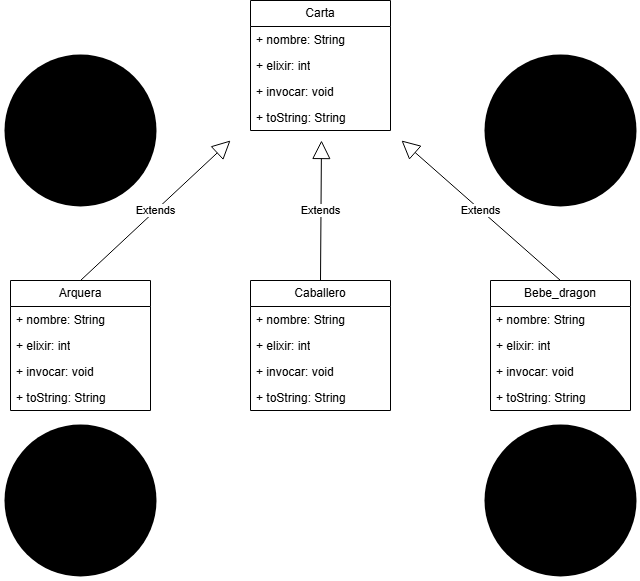

The diagram above was exported from draw.io. Its source (the exported page's mxGraphModel, read from the mxfile embedded in the PNG):
<mxGraphModel dx="946" dy="605" grid="1" gridSize="10" guides="1" tooltips="1" connect="1" arrows="1" fold="1" page="1" pageScale="1" pageWidth="850" pageHeight="1100" math="0" shadow="0">
  <root>
    <mxCell id="0" />
    <mxCell id="1" parent="0" />
    <mxCell id="n6PmllSJUZFprykDgerf-22" value="Extends" style="endArrow=block;endSize=16;endFill=0;html=1;rounded=0;exitX=0.5;exitY=0;exitDx=0;exitDy=0;" edge="1" parent="1">
      <mxGeometry width="160" relative="1" as="geometry">
        <mxPoint x="680" y="300" as="sourcePoint" />
        <mxPoint x="521" y="160" as="targetPoint" />
      </mxGeometry>
    </mxCell>
    <mxCell id="n6PmllSJUZFprykDgerf-23" value="Extends" style="endArrow=block;endSize=16;endFill=0;html=1;rounded=0;exitX=0.5;exitY=0;exitDx=0;exitDy=0;" edge="1" parent="1">
      <mxGeometry width="160" relative="1" as="geometry">
        <mxPoint x="200" y="300" as="sourcePoint" />
        <mxPoint x="350" y="160" as="targetPoint" />
      </mxGeometry>
    </mxCell>
    <mxCell id="n6PmllSJUZFprykDgerf-24" value="Extends" style="endArrow=block;endSize=16;endFill=0;html=1;rounded=0;entryX=1.006;entryY=1.067;entryDx=0;entryDy=0;entryPerimeter=0;exitX=0.5;exitY=0;exitDx=0;exitDy=0;" edge="1" parent="1">
      <mxGeometry width="160" relative="1" as="geometry">
        <mxPoint x="440" y="300" as="sourcePoint" />
        <mxPoint x="441" y="160" as="targetPoint" />
      </mxGeometry>
    </mxCell>
    <mxCell id="n6PmllSJUZFprykDgerf-25" value="" style="ellipse;html=1;shape=endState;fillColor=light-dark(#000000,#FF0000);strokeColor=none;gradientColor=none;" vertex="1" parent="1">
      <mxGeometry x="120" y="440" width="160" height="160" as="geometry" />
    </mxCell>
    <mxCell id="n6PmllSJUZFprykDgerf-26" value="" style="ellipse;html=1;shape=endState;fillColor=light-dark(#000000,#FF0000);strokeColor=none;gradientColor=none;" vertex="1" parent="1">
      <mxGeometry x="600" y="440" width="160" height="160" as="geometry" />
    </mxCell>
    <mxCell id="n6PmllSJUZFprykDgerf-27" value="" style="ellipse;html=1;shape=endState;fillColor=light-dark(#000000,#FF0000);strokeColor=none;gradientColor=none;" vertex="1" parent="1">
      <mxGeometry x="600" y="70" width="160" height="160" as="geometry" />
    </mxCell>
    <mxCell id="n6PmllSJUZFprykDgerf-28" value="" style="ellipse;html=1;shape=endState;fillColor=light-dark(#000000,#FF0000);strokeColor=none;gradientColor=none;" vertex="1" parent="1">
      <mxGeometry x="120" y="70" width="160" height="160" as="geometry" />
    </mxCell>
    <mxCell id="n6PmllSJUZFprykDgerf-31" value="Carta" style="swimlane;fontStyle=0;childLayout=stackLayout;horizontal=1;startSize=26;fillColor=none;horizontalStack=0;resizeParent=1;resizeParentMax=0;resizeLast=0;collapsible=1;marginBottom=0;whiteSpace=wrap;html=1;" vertex="1" parent="1">
      <mxGeometry x="370" y="20" width="140" height="130" as="geometry" />
    </mxCell>
    <mxCell id="n6PmllSJUZFprykDgerf-32" value="+ nombre: String" style="text;strokeColor=none;fillColor=none;align=left;verticalAlign=top;spacingLeft=4;spacingRight=4;overflow=hidden;rotatable=0;points=[[0,0.5],[1,0.5]];portConstraint=eastwest;whiteSpace=wrap;html=1;" vertex="1" parent="n6PmllSJUZFprykDgerf-31">
      <mxGeometry y="26" width="140" height="26" as="geometry" />
    </mxCell>
    <mxCell id="n6PmllSJUZFprykDgerf-33" value="+ elixir: int" style="text;strokeColor=none;fillColor=none;align=left;verticalAlign=top;spacingLeft=4;spacingRight=4;overflow=hidden;rotatable=0;points=[[0,0.5],[1,0.5]];portConstraint=eastwest;whiteSpace=wrap;html=1;" vertex="1" parent="n6PmllSJUZFprykDgerf-31">
      <mxGeometry y="52" width="140" height="26" as="geometry" />
    </mxCell>
    <mxCell id="n6PmllSJUZFprykDgerf-34" value="+ invocar: void" style="text;strokeColor=none;fillColor=none;align=left;verticalAlign=top;spacingLeft=4;spacingRight=4;overflow=hidden;rotatable=0;points=[[0,0.5],[1,0.5]];portConstraint=eastwest;whiteSpace=wrap;html=1;" vertex="1" parent="n6PmllSJUZFprykDgerf-31">
      <mxGeometry y="78" width="140" height="26" as="geometry" />
    </mxCell>
    <mxCell id="n6PmllSJUZFprykDgerf-36" style="text;strokeColor=none;fillColor=none;align=left;verticalAlign=top;spacingLeft=4;spacingRight=4;overflow=hidden;rotatable=0;points=[[0,0.5],[1,0.5]];portConstraint=eastwest;whiteSpace=wrap;html=1;" vertex="1" parent="n6PmllSJUZFprykDgerf-31">
      <mxGeometry y="104" width="140" height="26" as="geometry" />
    </mxCell>
    <mxCell id="n6PmllSJUZFprykDgerf-35" value="+ toString: String" style="text;strokeColor=none;fillColor=none;align=left;verticalAlign=top;spacingLeft=4;spacingRight=4;overflow=hidden;rotatable=0;points=[[0,0.5],[1,0.5]];portConstraint=eastwest;whiteSpace=wrap;html=1;" vertex="1" parent="1">
      <mxGeometry x="370" y="124" width="140" height="26" as="geometry" />
    </mxCell>
    <mxCell id="n6PmllSJUZFprykDgerf-37" value="Arquera" style="swimlane;fontStyle=0;childLayout=stackLayout;horizontal=1;startSize=26;fillColor=none;horizontalStack=0;resizeParent=1;resizeParentMax=0;resizeLast=0;collapsible=1;marginBottom=0;whiteSpace=wrap;html=1;" vertex="1" parent="1">
      <mxGeometry x="130" y="300" width="140" height="130" as="geometry" />
    </mxCell>
    <mxCell id="n6PmllSJUZFprykDgerf-38" value="+ nombre: String" style="text;strokeColor=none;fillColor=none;align=left;verticalAlign=top;spacingLeft=4;spacingRight=4;overflow=hidden;rotatable=0;points=[[0,0.5],[1,0.5]];portConstraint=eastwest;whiteSpace=wrap;html=1;" vertex="1" parent="n6PmllSJUZFprykDgerf-37">
      <mxGeometry y="26" width="140" height="26" as="geometry" />
    </mxCell>
    <mxCell id="n6PmllSJUZFprykDgerf-39" value="+ elixir: int" style="text;strokeColor=none;fillColor=none;align=left;verticalAlign=top;spacingLeft=4;spacingRight=4;overflow=hidden;rotatable=0;points=[[0,0.5],[1,0.5]];portConstraint=eastwest;whiteSpace=wrap;html=1;" vertex="1" parent="n6PmllSJUZFprykDgerf-37">
      <mxGeometry y="52" width="140" height="26" as="geometry" />
    </mxCell>
    <mxCell id="n6PmllSJUZFprykDgerf-40" value="+ invocar: void" style="text;strokeColor=none;fillColor=none;align=left;verticalAlign=top;spacingLeft=4;spacingRight=4;overflow=hidden;rotatable=0;points=[[0,0.5],[1,0.5]];portConstraint=eastwest;whiteSpace=wrap;html=1;" vertex="1" parent="n6PmllSJUZFprykDgerf-37">
      <mxGeometry y="78" width="140" height="26" as="geometry" />
    </mxCell>
    <mxCell id="n6PmllSJUZFprykDgerf-41" style="text;strokeColor=none;fillColor=none;align=left;verticalAlign=top;spacingLeft=4;spacingRight=4;overflow=hidden;rotatable=0;points=[[0,0.5],[1,0.5]];portConstraint=eastwest;whiteSpace=wrap;html=1;" vertex="1" parent="n6PmllSJUZFprykDgerf-37">
      <mxGeometry y="104" width="140" height="26" as="geometry" />
    </mxCell>
    <mxCell id="n6PmllSJUZFprykDgerf-42" value="+ toString: String" style="text;strokeColor=none;fillColor=none;align=left;verticalAlign=top;spacingLeft=4;spacingRight=4;overflow=hidden;rotatable=0;points=[[0,0.5],[1,0.5]];portConstraint=eastwest;whiteSpace=wrap;html=1;" vertex="1" parent="1">
      <mxGeometry x="130" y="404" width="140" height="26" as="geometry" />
    </mxCell>
    <mxCell id="n6PmllSJUZFprykDgerf-43" value="Caballero" style="swimlane;fontStyle=0;childLayout=stackLayout;horizontal=1;startSize=26;fillColor=none;horizontalStack=0;resizeParent=1;resizeParentMax=0;resizeLast=0;collapsible=1;marginBottom=0;whiteSpace=wrap;html=1;" vertex="1" parent="1">
      <mxGeometry x="370" y="300" width="140" height="130" as="geometry" />
    </mxCell>
    <mxCell id="n6PmllSJUZFprykDgerf-44" value="+ nombre: String" style="text;strokeColor=none;fillColor=none;align=left;verticalAlign=top;spacingLeft=4;spacingRight=4;overflow=hidden;rotatable=0;points=[[0,0.5],[1,0.5]];portConstraint=eastwest;whiteSpace=wrap;html=1;" vertex="1" parent="n6PmllSJUZFprykDgerf-43">
      <mxGeometry y="26" width="140" height="26" as="geometry" />
    </mxCell>
    <mxCell id="n6PmllSJUZFprykDgerf-45" value="+ elixir: int" style="text;strokeColor=none;fillColor=none;align=left;verticalAlign=top;spacingLeft=4;spacingRight=4;overflow=hidden;rotatable=0;points=[[0,0.5],[1,0.5]];portConstraint=eastwest;whiteSpace=wrap;html=1;" vertex="1" parent="n6PmllSJUZFprykDgerf-43">
      <mxGeometry y="52" width="140" height="26" as="geometry" />
    </mxCell>
    <mxCell id="n6PmllSJUZFprykDgerf-46" value="+ invocar: void" style="text;strokeColor=none;fillColor=none;align=left;verticalAlign=top;spacingLeft=4;spacingRight=4;overflow=hidden;rotatable=0;points=[[0,0.5],[1,0.5]];portConstraint=eastwest;whiteSpace=wrap;html=1;" vertex="1" parent="n6PmllSJUZFprykDgerf-43">
      <mxGeometry y="78" width="140" height="26" as="geometry" />
    </mxCell>
    <mxCell id="n6PmllSJUZFprykDgerf-47" style="text;strokeColor=none;fillColor=none;align=left;verticalAlign=top;spacingLeft=4;spacingRight=4;overflow=hidden;rotatable=0;points=[[0,0.5],[1,0.5]];portConstraint=eastwest;whiteSpace=wrap;html=1;" vertex="1" parent="n6PmllSJUZFprykDgerf-43">
      <mxGeometry y="104" width="140" height="26" as="geometry" />
    </mxCell>
    <mxCell id="n6PmllSJUZFprykDgerf-48" value="+ toString: String" style="text;strokeColor=none;fillColor=none;align=left;verticalAlign=top;spacingLeft=4;spacingRight=4;overflow=hidden;rotatable=0;points=[[0,0.5],[1,0.5]];portConstraint=eastwest;whiteSpace=wrap;html=1;" vertex="1" parent="1">
      <mxGeometry x="370" y="404" width="140" height="26" as="geometry" />
    </mxCell>
    <mxCell id="n6PmllSJUZFprykDgerf-49" value="Bebe_dragon" style="swimlane;fontStyle=0;childLayout=stackLayout;horizontal=1;startSize=26;fillColor=none;horizontalStack=0;resizeParent=1;resizeParentMax=0;resizeLast=0;collapsible=1;marginBottom=0;whiteSpace=wrap;html=1;" vertex="1" parent="1">
      <mxGeometry x="610" y="300" width="140" height="130" as="geometry" />
    </mxCell>
    <mxCell id="n6PmllSJUZFprykDgerf-50" value="+ nombre: String" style="text;strokeColor=none;fillColor=none;align=left;verticalAlign=top;spacingLeft=4;spacingRight=4;overflow=hidden;rotatable=0;points=[[0,0.5],[1,0.5]];portConstraint=eastwest;whiteSpace=wrap;html=1;" vertex="1" parent="n6PmllSJUZFprykDgerf-49">
      <mxGeometry y="26" width="140" height="26" as="geometry" />
    </mxCell>
    <mxCell id="n6PmllSJUZFprykDgerf-51" value="+ elixir: int" style="text;strokeColor=none;fillColor=none;align=left;verticalAlign=top;spacingLeft=4;spacingRight=4;overflow=hidden;rotatable=0;points=[[0,0.5],[1,0.5]];portConstraint=eastwest;whiteSpace=wrap;html=1;" vertex="1" parent="n6PmllSJUZFprykDgerf-49">
      <mxGeometry y="52" width="140" height="26" as="geometry" />
    </mxCell>
    <mxCell id="n6PmllSJUZFprykDgerf-52" value="+ invocar: void" style="text;strokeColor=none;fillColor=none;align=left;verticalAlign=top;spacingLeft=4;spacingRight=4;overflow=hidden;rotatable=0;points=[[0,0.5],[1,0.5]];portConstraint=eastwest;whiteSpace=wrap;html=1;" vertex="1" parent="n6PmllSJUZFprykDgerf-49">
      <mxGeometry y="78" width="140" height="26" as="geometry" />
    </mxCell>
    <mxCell id="n6PmllSJUZFprykDgerf-53" style="text;strokeColor=none;fillColor=none;align=left;verticalAlign=top;spacingLeft=4;spacingRight=4;overflow=hidden;rotatable=0;points=[[0,0.5],[1,0.5]];portConstraint=eastwest;whiteSpace=wrap;html=1;" vertex="1" parent="n6PmllSJUZFprykDgerf-49">
      <mxGeometry y="104" width="140" height="26" as="geometry" />
    </mxCell>
    <mxCell id="n6PmllSJUZFprykDgerf-54" value="+ toString: String" style="text;strokeColor=none;fillColor=none;align=left;verticalAlign=top;spacingLeft=4;spacingRight=4;overflow=hidden;rotatable=0;points=[[0,0.5],[1,0.5]];portConstraint=eastwest;whiteSpace=wrap;html=1;" vertex="1" parent="1">
      <mxGeometry x="610" y="404" width="140" height="26" as="geometry" />
    </mxCell>
  </root>
</mxGraphModel>